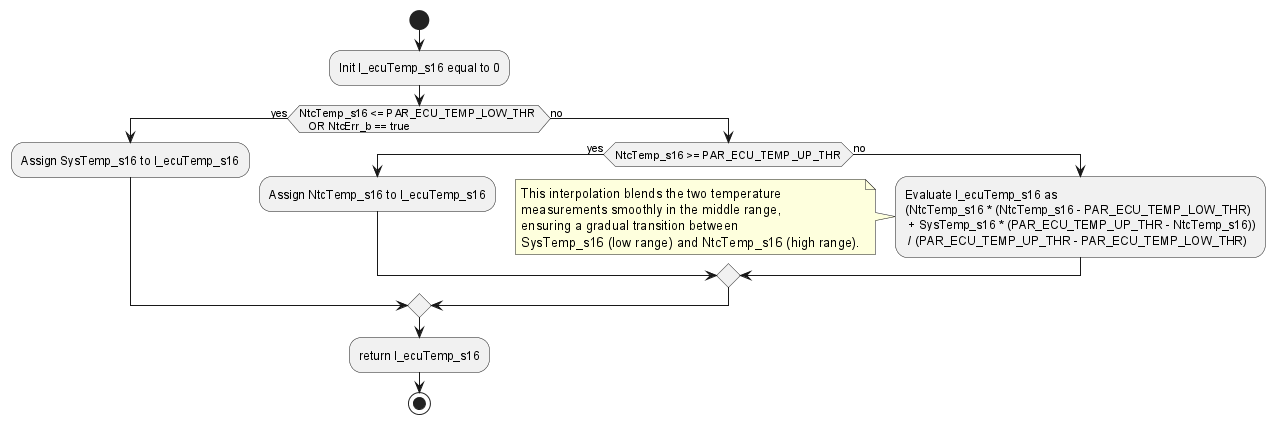

The diagram above was rendered by PlantUML. Its source (embedded in the PNG):
@startuml inline_umlgraph_1.png
start
:Init l_ecuTemp_s16 equal to 0;
if (NtcTemp_s16 <= PAR_ECU_TEMP_LOW_THR \n   OR NtcErr_b == true) then (yes)
  :Assign SysTemp_s16 to l_ecuTemp_s16;
else (no)
  if (NtcTemp_s16 >= PAR_ECU_TEMP_UP_THR) then (yes)
    :Assign NtcTemp_s16 to l_ecuTemp_s16;
  else (no)
    :Evaluate l_ecuTemp_s16 as \n(NtcTemp_s16 * (NtcTemp_s16 - PAR_ECU_TEMP_LOW_THR)\n + SysTemp_s16 * (PAR_ECU_TEMP_UP_THR - NtcTemp_s16))\n / (PAR_ECU_TEMP_UP_THR - PAR_ECU_TEMP_LOW_THR);
    note 
      This interpolation blends the two temperature
      measurements smoothly in the middle range,
      ensuring a gradual transition between
      SysTemp_s16 (low range) and NtcTemp_s16 (high range).
    end note
  endif
endif

:return l_ecuTemp_s16;
stop
@enduml